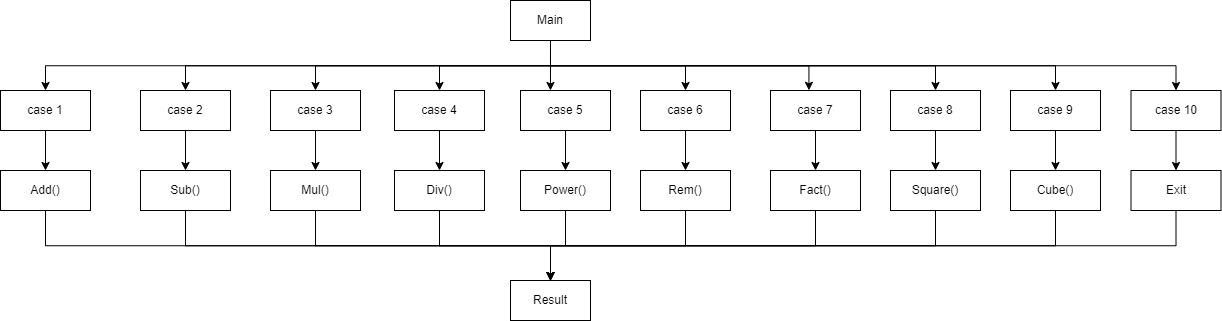

The diagram above was exported from draw.io. Its source (the exported page's mxGraphModel, read from the mxfile embedded in the PNG):
<mxGraphModel dx="1298" dy="611" grid="1" gridSize="10" guides="1" tooltips="1" connect="1" arrows="1" fold="1" page="1" pageScale="1" pageWidth="827" pageHeight="1169" math="0" shadow="0">
  <root>
    <mxCell id="0" />
    <mxCell id="1" parent="0" />
    <mxCell id="uhZZWBtH8wwlBpLZSlss-1" value="Main" style="rounded=0;whiteSpace=wrap;html=1;" vertex="1" parent="1">
      <mxGeometry x="530" y="20" width="80" height="40" as="geometry" />
    </mxCell>
    <mxCell id="uhZZWBtH8wwlBpLZSlss-56" value="" style="edgeStyle=orthogonalEdgeStyle;rounded=0;orthogonalLoop=1;jettySize=auto;html=1;" edge="1" parent="1" source="uhZZWBtH8wwlBpLZSlss-2" target="uhZZWBtH8wwlBpLZSlss-11">
      <mxGeometry relative="1" as="geometry" />
    </mxCell>
    <mxCell id="uhZZWBtH8wwlBpLZSlss-2" value="case 1" style="rounded=0;whiteSpace=wrap;html=1;" vertex="1" parent="1">
      <mxGeometry x="20" y="110" width="90" height="40" as="geometry" />
    </mxCell>
    <mxCell id="uhZZWBtH8wwlBpLZSlss-57" value="" style="edgeStyle=orthogonalEdgeStyle;rounded=0;orthogonalLoop=1;jettySize=auto;html=1;" edge="1" parent="1" source="uhZZWBtH8wwlBpLZSlss-3" target="uhZZWBtH8wwlBpLZSlss-12">
      <mxGeometry relative="1" as="geometry" />
    </mxCell>
    <mxCell id="uhZZWBtH8wwlBpLZSlss-3" value="case 2" style="rounded=0;whiteSpace=wrap;html=1;" vertex="1" parent="1">
      <mxGeometry x="160" y="110" width="90" height="40" as="geometry" />
    </mxCell>
    <mxCell id="uhZZWBtH8wwlBpLZSlss-58" value="" style="edgeStyle=orthogonalEdgeStyle;rounded=0;orthogonalLoop=1;jettySize=auto;html=1;" edge="1" parent="1" source="uhZZWBtH8wwlBpLZSlss-4" target="uhZZWBtH8wwlBpLZSlss-13">
      <mxGeometry relative="1" as="geometry" />
    </mxCell>
    <mxCell id="uhZZWBtH8wwlBpLZSlss-4" value="case 3" style="rounded=0;whiteSpace=wrap;html=1;" vertex="1" parent="1">
      <mxGeometry x="290" y="110" width="90" height="40" as="geometry" />
    </mxCell>
    <mxCell id="uhZZWBtH8wwlBpLZSlss-59" value="" style="edgeStyle=orthogonalEdgeStyle;rounded=0;orthogonalLoop=1;jettySize=auto;html=1;" edge="1" parent="1" source="uhZZWBtH8wwlBpLZSlss-5" target="uhZZWBtH8wwlBpLZSlss-14">
      <mxGeometry relative="1" as="geometry" />
    </mxCell>
    <mxCell id="uhZZWBtH8wwlBpLZSlss-5" value="case 4" style="rounded=0;whiteSpace=wrap;html=1;" vertex="1" parent="1">
      <mxGeometry x="414" y="110" width="90" height="40" as="geometry" />
    </mxCell>
    <mxCell id="uhZZWBtH8wwlBpLZSlss-60" value="" style="edgeStyle=orthogonalEdgeStyle;rounded=0;orthogonalLoop=1;jettySize=auto;html=1;" edge="1" parent="1" source="uhZZWBtH8wwlBpLZSlss-6" target="uhZZWBtH8wwlBpLZSlss-15">
      <mxGeometry relative="1" as="geometry" />
    </mxCell>
    <mxCell id="uhZZWBtH8wwlBpLZSlss-6" value="case 5" style="rounded=0;whiteSpace=wrap;html=1;" vertex="1" parent="1">
      <mxGeometry x="540" y="110" width="90" height="40" as="geometry" />
    </mxCell>
    <mxCell id="uhZZWBtH8wwlBpLZSlss-61" value="" style="edgeStyle=orthogonalEdgeStyle;rounded=0;orthogonalLoop=1;jettySize=auto;html=1;" edge="1" parent="1" source="uhZZWBtH8wwlBpLZSlss-7" target="uhZZWBtH8wwlBpLZSlss-16">
      <mxGeometry relative="1" as="geometry" />
    </mxCell>
    <mxCell id="uhZZWBtH8wwlBpLZSlss-7" value="case 6" style="rounded=0;whiteSpace=wrap;html=1;" vertex="1" parent="1">
      <mxGeometry x="660" y="110" width="90" height="40" as="geometry" />
    </mxCell>
    <mxCell id="uhZZWBtH8wwlBpLZSlss-62" value="" style="edgeStyle=orthogonalEdgeStyle;rounded=0;orthogonalLoop=1;jettySize=auto;html=1;" edge="1" parent="1" source="uhZZWBtH8wwlBpLZSlss-8" target="uhZZWBtH8wwlBpLZSlss-17">
      <mxGeometry relative="1" as="geometry" />
    </mxCell>
    <mxCell id="uhZZWBtH8wwlBpLZSlss-8" value="case 7" style="rounded=0;whiteSpace=wrap;html=1;" vertex="1" parent="1">
      <mxGeometry x="790" y="110" width="90" height="40" as="geometry" />
    </mxCell>
    <mxCell id="uhZZWBtH8wwlBpLZSlss-63" value="" style="edgeStyle=orthogonalEdgeStyle;rounded=0;orthogonalLoop=1;jettySize=auto;html=1;" edge="1" parent="1" source="uhZZWBtH8wwlBpLZSlss-9" target="uhZZWBtH8wwlBpLZSlss-18">
      <mxGeometry relative="1" as="geometry" />
    </mxCell>
    <mxCell id="uhZZWBtH8wwlBpLZSlss-9" value="case 8" style="rounded=0;whiteSpace=wrap;html=1;" vertex="1" parent="1">
      <mxGeometry x="910" y="110" width="90" height="40" as="geometry" />
    </mxCell>
    <mxCell id="uhZZWBtH8wwlBpLZSlss-64" value="" style="edgeStyle=orthogonalEdgeStyle;rounded=0;orthogonalLoop=1;jettySize=auto;html=1;" edge="1" parent="1" source="uhZZWBtH8wwlBpLZSlss-10" target="uhZZWBtH8wwlBpLZSlss-19">
      <mxGeometry relative="1" as="geometry" />
    </mxCell>
    <mxCell id="uhZZWBtH8wwlBpLZSlss-10" value="case 9" style="rounded=0;whiteSpace=wrap;html=1;" vertex="1" parent="1">
      <mxGeometry x="1030" y="110" width="90" height="40" as="geometry" />
    </mxCell>
    <mxCell id="uhZZWBtH8wwlBpLZSlss-11" value="Add()" style="rounded=0;whiteSpace=wrap;html=1;" vertex="1" parent="1">
      <mxGeometry x="20" y="190" width="90" height="40" as="geometry" />
    </mxCell>
    <mxCell id="uhZZWBtH8wwlBpLZSlss-12" value="Sub()" style="rounded=0;whiteSpace=wrap;html=1;" vertex="1" parent="1">
      <mxGeometry x="160" y="190" width="90" height="40" as="geometry" />
    </mxCell>
    <mxCell id="uhZZWBtH8wwlBpLZSlss-13" value="Mul()" style="rounded=0;whiteSpace=wrap;html=1;" vertex="1" parent="1">
      <mxGeometry x="290" y="190" width="90" height="40" as="geometry" />
    </mxCell>
    <mxCell id="uhZZWBtH8wwlBpLZSlss-14" value="Div()" style="rounded=0;whiteSpace=wrap;html=1;" vertex="1" parent="1">
      <mxGeometry x="414" y="190" width="90" height="40" as="geometry" />
    </mxCell>
    <mxCell id="uhZZWBtH8wwlBpLZSlss-54" value="" style="edgeStyle=orthogonalEdgeStyle;rounded=0;orthogonalLoop=1;jettySize=auto;html=1;" edge="1" parent="1" source="uhZZWBtH8wwlBpLZSlss-15" target="uhZZWBtH8wwlBpLZSlss-20">
      <mxGeometry relative="1" as="geometry" />
    </mxCell>
    <mxCell id="uhZZWBtH8wwlBpLZSlss-15" value="Power()" style="rounded=0;whiteSpace=wrap;html=1;" vertex="1" parent="1">
      <mxGeometry x="540" y="190" width="90" height="40" as="geometry" />
    </mxCell>
    <mxCell id="uhZZWBtH8wwlBpLZSlss-16" value="Rem()" style="rounded=0;whiteSpace=wrap;html=1;" vertex="1" parent="1">
      <mxGeometry x="660" y="190" width="90" height="40" as="geometry" />
    </mxCell>
    <mxCell id="uhZZWBtH8wwlBpLZSlss-17" value="Fact()" style="rounded=0;whiteSpace=wrap;html=1;" vertex="1" parent="1">
      <mxGeometry x="790" y="190" width="90" height="40" as="geometry" />
    </mxCell>
    <mxCell id="uhZZWBtH8wwlBpLZSlss-18" value="Square()" style="rounded=0;whiteSpace=wrap;html=1;" vertex="1" parent="1">
      <mxGeometry x="910" y="190" width="90" height="40" as="geometry" />
    </mxCell>
    <mxCell id="uhZZWBtH8wwlBpLZSlss-19" value="Cube()" style="rounded=0;whiteSpace=wrap;html=1;" vertex="1" parent="1">
      <mxGeometry x="1030" y="190" width="90" height="40" as="geometry" />
    </mxCell>
    <mxCell id="uhZZWBtH8wwlBpLZSlss-20" value="Result" style="rounded=0;whiteSpace=wrap;html=1;" vertex="1" parent="1">
      <mxGeometry x="530" y="300" width="80" height="40" as="geometry" />
    </mxCell>
    <mxCell id="uhZZWBtH8wwlBpLZSlss-24" value="" style="edgeStyle=elbowEdgeStyle;elbow=vertical;endArrow=classic;html=1;rounded=0;exitX=0.5;exitY=1;exitDx=0;exitDy=0;entryX=0.5;entryY=0;entryDx=0;entryDy=0;" edge="1" parent="1" source="uhZZWBtH8wwlBpLZSlss-1" target="uhZZWBtH8wwlBpLZSlss-3">
      <mxGeometry width="50" height="50" relative="1" as="geometry">
        <mxPoint x="640" y="250" as="sourcePoint" />
        <mxPoint x="690" y="200" as="targetPoint" />
      </mxGeometry>
    </mxCell>
    <mxCell id="uhZZWBtH8wwlBpLZSlss-28" value="" style="edgeStyle=elbowEdgeStyle;elbow=vertical;endArrow=classic;html=1;rounded=0;exitX=0.5;exitY=1;exitDx=0;exitDy=0;entryX=0.5;entryY=0;entryDx=0;entryDy=0;" edge="1" parent="1" source="uhZZWBtH8wwlBpLZSlss-1" target="uhZZWBtH8wwlBpLZSlss-4">
      <mxGeometry width="50" height="50" relative="1" as="geometry">
        <mxPoint x="640" y="250" as="sourcePoint" />
        <mxPoint x="690" y="200" as="targetPoint" />
      </mxGeometry>
    </mxCell>
    <mxCell id="uhZZWBtH8wwlBpLZSlss-29" value="" style="edgeStyle=elbowEdgeStyle;elbow=vertical;endArrow=classic;html=1;rounded=0;entryX=0.5;entryY=0;entryDx=0;entryDy=0;" edge="1" parent="1" target="uhZZWBtH8wwlBpLZSlss-5">
      <mxGeometry width="50" height="50" relative="1" as="geometry">
        <mxPoint x="570" y="60" as="sourcePoint" />
        <mxPoint x="690" y="200" as="targetPoint" />
      </mxGeometry>
    </mxCell>
    <mxCell id="uhZZWBtH8wwlBpLZSlss-31" value="" style="endArrow=classic;html=1;rounded=0;exitX=0.5;exitY=1;exitDx=0;exitDy=0;entryX=0.333;entryY=0;entryDx=0;entryDy=0;entryPerimeter=0;" edge="1" parent="1" source="uhZZWBtH8wwlBpLZSlss-1" target="uhZZWBtH8wwlBpLZSlss-6">
      <mxGeometry width="50" height="50" relative="1" as="geometry">
        <mxPoint x="640" y="250" as="sourcePoint" />
        <mxPoint x="690" y="200" as="targetPoint" />
      </mxGeometry>
    </mxCell>
    <mxCell id="uhZZWBtH8wwlBpLZSlss-32" value="" style="edgeStyle=elbowEdgeStyle;elbow=vertical;endArrow=classic;html=1;rounded=0;entryX=0.5;entryY=0;entryDx=0;entryDy=0;" edge="1" parent="1" target="uhZZWBtH8wwlBpLZSlss-7">
      <mxGeometry width="50" height="50" relative="1" as="geometry">
        <mxPoint x="570" y="60" as="sourcePoint" />
        <mxPoint x="690" y="200" as="targetPoint" />
      </mxGeometry>
    </mxCell>
    <mxCell id="uhZZWBtH8wwlBpLZSlss-36" value="" style="edgeStyle=elbowEdgeStyle;elbow=vertical;endArrow=classic;html=1;rounded=0;entryX=0.427;entryY=-0.005;entryDx=0;entryDy=0;entryPerimeter=0;" edge="1" parent="1" target="uhZZWBtH8wwlBpLZSlss-8">
      <mxGeometry width="50" height="50" relative="1" as="geometry">
        <mxPoint x="570" y="60" as="sourcePoint" />
        <mxPoint x="690" y="200" as="targetPoint" />
      </mxGeometry>
    </mxCell>
    <mxCell id="uhZZWBtH8wwlBpLZSlss-37" value="" style="edgeStyle=elbowEdgeStyle;elbow=vertical;endArrow=classic;html=1;rounded=0;exitX=0.5;exitY=1;exitDx=0;exitDy=0;entryX=0.5;entryY=0;entryDx=0;entryDy=0;" edge="1" parent="1" source="uhZZWBtH8wwlBpLZSlss-1" target="uhZZWBtH8wwlBpLZSlss-9">
      <mxGeometry width="50" height="50" relative="1" as="geometry">
        <mxPoint x="640" y="250" as="sourcePoint" />
        <mxPoint x="690" y="200" as="targetPoint" />
      </mxGeometry>
    </mxCell>
    <mxCell id="uhZZWBtH8wwlBpLZSlss-38" value="" style="edgeStyle=elbowEdgeStyle;elbow=vertical;endArrow=classic;html=1;rounded=0;exitX=0.5;exitY=1;exitDx=0;exitDy=0;entryX=0.5;entryY=0;entryDx=0;entryDy=0;" edge="1" parent="1" source="uhZZWBtH8wwlBpLZSlss-1" target="uhZZWBtH8wwlBpLZSlss-10">
      <mxGeometry width="50" height="50" relative="1" as="geometry">
        <mxPoint x="640" y="250" as="sourcePoint" />
        <mxPoint x="690" y="200" as="targetPoint" />
      </mxGeometry>
    </mxCell>
    <mxCell id="uhZZWBtH8wwlBpLZSlss-39" value="" style="edgeStyle=elbowEdgeStyle;elbow=vertical;endArrow=classic;html=1;rounded=0;entryX=0.5;entryY=0;entryDx=0;entryDy=0;" edge="1" parent="1" target="uhZZWBtH8wwlBpLZSlss-2">
      <mxGeometry width="50" height="50" relative="1" as="geometry">
        <mxPoint x="570" y="60" as="sourcePoint" />
        <mxPoint x="540" y="200" as="targetPoint" />
      </mxGeometry>
    </mxCell>
    <mxCell id="uhZZWBtH8wwlBpLZSlss-42" value="" style="edgeStyle=elbowEdgeStyle;elbow=vertical;endArrow=classic;html=1;rounded=0;exitX=0.5;exitY=1;exitDx=0;exitDy=0;entryX=0.5;entryY=0;entryDx=0;entryDy=0;" edge="1" parent="1" source="uhZZWBtH8wwlBpLZSlss-11" target="uhZZWBtH8wwlBpLZSlss-20">
      <mxGeometry width="50" height="50" relative="1" as="geometry">
        <mxPoint x="510" y="250" as="sourcePoint" />
        <mxPoint x="560" y="200" as="targetPoint" />
      </mxGeometry>
    </mxCell>
    <mxCell id="uhZZWBtH8wwlBpLZSlss-43" value="" style="edgeStyle=elbowEdgeStyle;elbow=vertical;endArrow=classic;html=1;rounded=0;exitX=0.5;exitY=1;exitDx=0;exitDy=0;entryX=0.5;entryY=0;entryDx=0;entryDy=0;" edge="1" parent="1" source="uhZZWBtH8wwlBpLZSlss-12" target="uhZZWBtH8wwlBpLZSlss-20">
      <mxGeometry width="50" height="50" relative="1" as="geometry">
        <mxPoint x="510" y="250" as="sourcePoint" />
        <mxPoint x="570" y="290" as="targetPoint" />
      </mxGeometry>
    </mxCell>
    <mxCell id="uhZZWBtH8wwlBpLZSlss-44" value="" style="edgeStyle=elbowEdgeStyle;elbow=vertical;endArrow=classic;html=1;rounded=0;exitX=0.5;exitY=1;exitDx=0;exitDy=0;" edge="1" parent="1" source="uhZZWBtH8wwlBpLZSlss-13">
      <mxGeometry width="50" height="50" relative="1" as="geometry">
        <mxPoint x="510" y="250" as="sourcePoint" />
        <mxPoint x="570" y="300" as="targetPoint" />
      </mxGeometry>
    </mxCell>
    <mxCell id="uhZZWBtH8wwlBpLZSlss-45" value="" style="edgeStyle=elbowEdgeStyle;elbow=vertical;endArrow=classic;html=1;rounded=0;exitX=0.5;exitY=1;exitDx=0;exitDy=0;" edge="1" parent="1" source="uhZZWBtH8wwlBpLZSlss-14">
      <mxGeometry width="50" height="50" relative="1" as="geometry">
        <mxPoint x="510" y="250" as="sourcePoint" />
        <mxPoint x="570" y="300" as="targetPoint" />
      </mxGeometry>
    </mxCell>
    <mxCell id="uhZZWBtH8wwlBpLZSlss-47" value="" style="edgeStyle=elbowEdgeStyle;elbow=vertical;endArrow=classic;html=1;rounded=0;exitX=0.5;exitY=1;exitDx=0;exitDy=0;" edge="1" parent="1" source="uhZZWBtH8wwlBpLZSlss-16">
      <mxGeometry width="50" height="50" relative="1" as="geometry">
        <mxPoint x="630" y="250" as="sourcePoint" />
        <mxPoint x="570" y="300" as="targetPoint" />
      </mxGeometry>
    </mxCell>
    <mxCell id="uhZZWBtH8wwlBpLZSlss-48" value="" style="edgeStyle=elbowEdgeStyle;elbow=vertical;endArrow=classic;html=1;rounded=0;exitX=0.5;exitY=1;exitDx=0;exitDy=0;entryX=0.5;entryY=0;entryDx=0;entryDy=0;" edge="1" parent="1" source="uhZZWBtH8wwlBpLZSlss-17" target="uhZZWBtH8wwlBpLZSlss-20">
      <mxGeometry width="50" height="50" relative="1" as="geometry">
        <mxPoint x="630" y="250" as="sourcePoint" />
        <mxPoint x="570" y="290" as="targetPoint" />
      </mxGeometry>
    </mxCell>
    <mxCell id="uhZZWBtH8wwlBpLZSlss-50" value="" style="edgeStyle=elbowEdgeStyle;elbow=vertical;endArrow=classic;html=1;rounded=0;exitX=0.5;exitY=1;exitDx=0;exitDy=0;entryX=0.5;entryY=0;entryDx=0;entryDy=0;" edge="1" parent="1" source="uhZZWBtH8wwlBpLZSlss-18" target="uhZZWBtH8wwlBpLZSlss-20">
      <mxGeometry width="50" height="50" relative="1" as="geometry">
        <mxPoint x="630" y="250" as="sourcePoint" />
        <mxPoint x="570" y="290" as="targetPoint" />
      </mxGeometry>
    </mxCell>
    <mxCell id="uhZZWBtH8wwlBpLZSlss-51" value="" style="edgeStyle=elbowEdgeStyle;elbow=vertical;endArrow=classic;html=1;rounded=0;exitX=0.5;exitY=1;exitDx=0;exitDy=0;entryX=0.5;entryY=0;entryDx=0;entryDy=0;" edge="1" parent="1" source="uhZZWBtH8wwlBpLZSlss-19" target="uhZZWBtH8wwlBpLZSlss-20">
      <mxGeometry width="50" height="50" relative="1" as="geometry">
        <mxPoint x="630" y="250" as="sourcePoint" />
        <mxPoint x="680" y="200" as="targetPoint" />
      </mxGeometry>
    </mxCell>
    <mxCell id="uhZZWBtH8wwlBpLZSlss-70" value="" style="edgeStyle=orthogonalEdgeStyle;rounded=0;orthogonalLoop=1;jettySize=auto;html=1;" edge="1" parent="1" source="uhZZWBtH8wwlBpLZSlss-65" target="uhZZWBtH8wwlBpLZSlss-66">
      <mxGeometry relative="1" as="geometry" />
    </mxCell>
    <mxCell id="uhZZWBtH8wwlBpLZSlss-65" value="case 10" style="rounded=0;whiteSpace=wrap;html=1;" vertex="1" parent="1">
      <mxGeometry x="1150.5" y="110" width="90" height="40" as="geometry" />
    </mxCell>
    <mxCell id="uhZZWBtH8wwlBpLZSlss-66" value="Exit" style="rounded=0;whiteSpace=wrap;html=1;" vertex="1" parent="1">
      <mxGeometry x="1150.5" y="190" width="90" height="40" as="geometry" />
    </mxCell>
    <mxCell id="uhZZWBtH8wwlBpLZSlss-69" value="" style="edgeStyle=elbowEdgeStyle;elbow=vertical;endArrow=classic;html=1;rounded=0;exitX=0.5;exitY=1;exitDx=0;exitDy=0;entryX=0.5;entryY=0;entryDx=0;entryDy=0;" edge="1" parent="1" source="uhZZWBtH8wwlBpLZSlss-1" target="uhZZWBtH8wwlBpLZSlss-65">
      <mxGeometry width="50" height="50" relative="1" as="geometry">
        <mxPoint x="660" y="270" as="sourcePoint" />
        <mxPoint x="710" y="220" as="targetPoint" />
      </mxGeometry>
    </mxCell>
    <mxCell id="uhZZWBtH8wwlBpLZSlss-71" value="" style="edgeStyle=elbowEdgeStyle;elbow=vertical;endArrow=classic;html=1;rounded=0;exitX=0.5;exitY=1;exitDx=0;exitDy=0;entryX=0.5;entryY=0;entryDx=0;entryDy=0;" edge="1" parent="1" source="uhZZWBtH8wwlBpLZSlss-66" target="uhZZWBtH8wwlBpLZSlss-20">
      <mxGeometry width="50" height="50" relative="1" as="geometry">
        <mxPoint x="660" y="270" as="sourcePoint" />
        <mxPoint x="710" y="220" as="targetPoint" />
      </mxGeometry>
    </mxCell>
  </root>
</mxGraphModel>